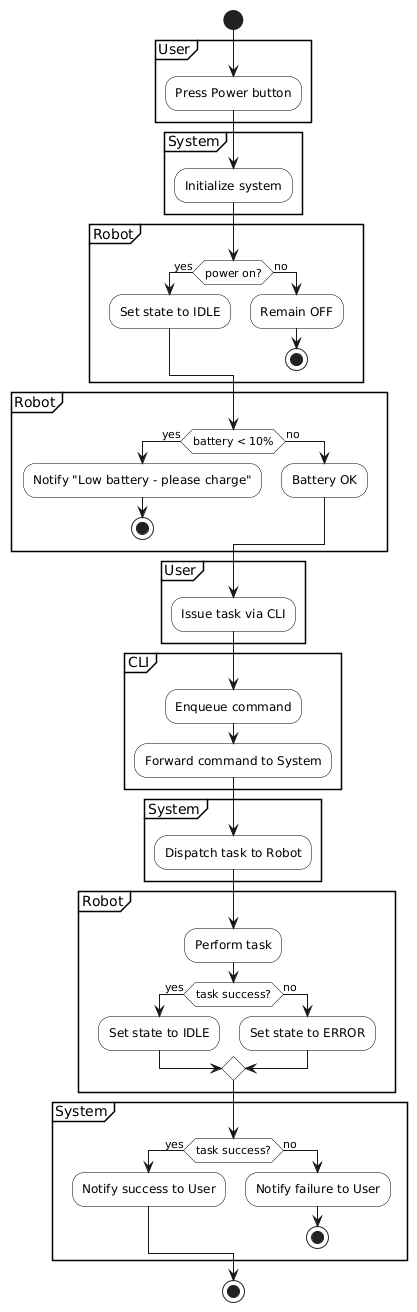

The diagram above was rendered by PlantUML. Its source (embedded in the PNG):
@startuml
skinparam activity {
  BackgroundColor White
  BorderColor Black
}
skinparam shadowing false

start

partition "User" {
  :Press Power button;
}

partition "System" {
  :Initialize system;
}

partition "Robot" {
  if (power on?) then (yes)
    :Set state to IDLE;
  else (no)
    :Remain OFF;
    stop
  endif
}

partition "Robot" {
  if (battery < 10%) then (yes)
    :Notify "Low battery - please charge";
    stop
  else (no)
    :Battery OK;
  endif
}

partition "User" {
  :Issue task via CLI;
}

partition "CLI" {
  :Enqueue command;
  :Forward command to System;
}

partition "System" {
  :Dispatch task to Robot;
}

partition "Robot" {
  :Perform task;
  if (task success?) then (yes)
    :Set state to IDLE;
  else (no)
    :Set state to ERROR;
  endif
}

partition "System" {
  if (task success?) then (yes)
    :Notify success to User;
  else (no)
    :Notify failure to User;
    stop
  endif
}

stop
@enduml